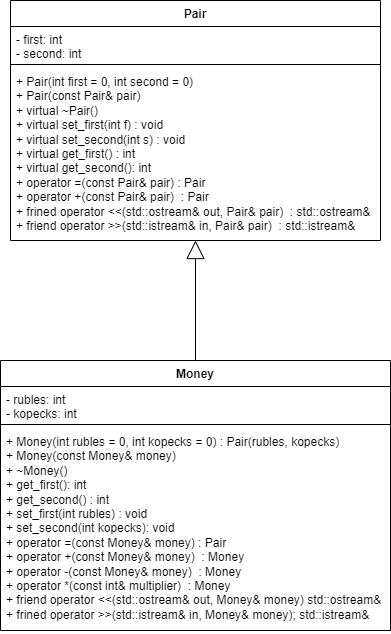

The diagram above was exported from draw.io. Its source (the exported page's mxGraphModel, read from the mxfile embedded in the PNG):
<mxGraphModel dx="2074" dy="1116" grid="1" gridSize="10" guides="1" tooltips="1" connect="1" arrows="1" fold="1" page="1" pageScale="1" pageWidth="827" pageHeight="1169" math="0" shadow="0">
  <root>
    <mxCell id="WIyWlLk6GJQsqaUBKTNV-0" />
    <mxCell id="WIyWlLk6GJQsqaUBKTNV-1" parent="WIyWlLk6GJQsqaUBKTNV-0" />
    <mxCell id="rQ6b5085ytohcqfOHneD-0" value="Pair" style="swimlane;fontStyle=1;align=center;verticalAlign=top;childLayout=stackLayout;horizontal=1;startSize=26;horizontalStack=0;resizeParent=1;resizeParentMax=0;resizeLast=0;collapsible=1;marginBottom=0;whiteSpace=wrap;html=1;" vertex="1" parent="WIyWlLk6GJQsqaUBKTNV-1">
      <mxGeometry x="120" y="40" width="370" height="240" as="geometry" />
    </mxCell>
    <mxCell id="rQ6b5085ytohcqfOHneD-1" value="- first: int&lt;div&gt;- second: int&lt;/div&gt;&lt;div&gt;&lt;br&gt;&lt;/div&gt;" style="text;strokeColor=none;fillColor=none;align=left;verticalAlign=top;spacingLeft=4;spacingRight=4;overflow=hidden;rotatable=0;points=[[0,0.5],[1,0.5]];portConstraint=eastwest;whiteSpace=wrap;html=1;" vertex="1" parent="rQ6b5085ytohcqfOHneD-0">
      <mxGeometry y="26" width="370" height="34" as="geometry" />
    </mxCell>
    <mxCell id="rQ6b5085ytohcqfOHneD-2" value="" style="line;strokeWidth=1;fillColor=none;align=left;verticalAlign=middle;spacingTop=-1;spacingLeft=3;spacingRight=3;rotatable=0;labelPosition=right;points=[];portConstraint=eastwest;strokeColor=inherit;" vertex="1" parent="rQ6b5085ytohcqfOHneD-0">
      <mxGeometry y="60" width="370" height="8" as="geometry" />
    </mxCell>
    <mxCell id="rQ6b5085ytohcqfOHneD-3" value="+&amp;nbsp;Pair(int first = 0, int second = 0)&lt;div&gt;&lt;span style=&quot;background-color: initial;&quot;&gt;+&amp;nbsp;&lt;/span&gt;Pair(const Pair&amp;amp; pair)&lt;div&gt;&lt;span style=&quot;background-color: initial;&quot;&gt;+&lt;/span&gt;&lt;span style=&quot;background-color: initial;&quot;&gt;&amp;nbsp;&lt;/span&gt;&lt;span style=&quot;background-color: initial;&quot;&gt;virtual ~Pair()&lt;/span&gt;&lt;/div&gt;&lt;div&gt;&lt;span style=&quot;background-color: initial;&quot;&gt;+ virtual set_first(int f)&amp;nbsp;:&amp;nbsp;&lt;/span&gt;&lt;span style=&quot;background-color: initial;&quot;&gt;void&lt;/span&gt;&lt;span style=&quot;background-color: initial;&quot;&gt;&amp;nbsp;&lt;/span&gt;&lt;/div&gt;&lt;div&gt;+&amp;nbsp;virtual set_second(int s) :&amp;nbsp;&lt;span style=&quot;background-color: initial;&quot;&gt;void&lt;/span&gt;&lt;span style=&quot;background-color: initial;&quot;&gt;&amp;nbsp;&lt;/span&gt;&lt;/div&gt;&lt;div&gt;+&amp;nbsp;virtual get_first()&lt;span style=&quot;background-color: initial;&quot;&gt;&amp;nbsp;&lt;/span&gt;&lt;span style=&quot;background-color: initial;&quot;&gt;:&amp;nbsp;&lt;/span&gt;&lt;span style=&quot;background-color: initial;&quot;&gt;int&lt;/span&gt;&lt;span style=&quot;background-color: initial;&quot;&gt;&amp;nbsp;&lt;/span&gt;&lt;/div&gt;&lt;div&gt;+&amp;nbsp;&lt;span style=&quot;background-color: initial;&quot;&gt;virtual get_second():&amp;nbsp;&lt;/span&gt;&lt;span style=&quot;background-color: initial;&quot;&gt;int&lt;/span&gt;&lt;span style=&quot;background-color: initial;&quot;&gt;&amp;nbsp;&lt;/span&gt;&lt;/div&gt;&lt;div&gt;+&amp;nbsp;operator =(const Pair&amp;amp; pair)&lt;span style=&quot;background-color: initial;&quot;&gt;&amp;nbsp;&lt;/span&gt;&lt;span style=&quot;background-color: initial;&quot;&gt;:&amp;nbsp;&lt;/span&gt;&lt;span style=&quot;background-color: initial;&quot;&gt;Pair&lt;/span&gt;&lt;/div&gt;&lt;div&gt;+ operator +(const Pair&amp;amp; pair)&amp;nbsp;&lt;span style=&quot;background-color: initial;&quot;&gt;&amp;nbsp;&lt;/span&gt;&lt;span style=&quot;background-color: initial;&quot;&gt;:&amp;nbsp;&lt;/span&gt;&lt;span style=&quot;background-color: initial;&quot;&gt;Pair&lt;/span&gt;&lt;/div&gt;&lt;div&gt;+ frined&amp;nbsp;&lt;span style=&quot;background-color: initial;&quot;&gt;operator &amp;lt;&amp;lt;(std::ostream&amp;amp; out, Pair&amp;amp; pair)&amp;nbsp;&lt;/span&gt;&lt;span style=&quot;background-color: initial;&quot;&gt;&amp;nbsp;&lt;/span&gt;&lt;span style=&quot;background-color: initial;&quot;&gt;:&amp;nbsp;&lt;/span&gt;&lt;span style=&quot;background-color: initial;&quot;&gt;std::ostream&amp;amp;&lt;/span&gt;&lt;/div&gt;&lt;div&gt;&lt;div&gt;+ friend operator &amp;gt;&amp;gt;(std::istream&amp;amp; in, Pair&amp;amp; pair)&amp;nbsp;&lt;span style=&quot;background-color: initial;&quot;&gt;&amp;nbsp;&lt;/span&gt;&lt;span style=&quot;background-color: initial;&quot;&gt;:&amp;nbsp;&lt;/span&gt;&lt;span style=&quot;background-color: initial;&quot;&gt;std::istream&amp;amp;&lt;/span&gt;&lt;/div&gt;&lt;/div&gt;&lt;/div&gt;" style="text;strokeColor=none;fillColor=none;align=left;verticalAlign=top;spacingLeft=4;spacingRight=4;overflow=hidden;rotatable=0;points=[[0,0.5],[1,0.5]];portConstraint=eastwest;whiteSpace=wrap;html=1;" vertex="1" parent="rQ6b5085ytohcqfOHneD-0">
      <mxGeometry y="68" width="370" height="172" as="geometry" />
    </mxCell>
    <mxCell id="rQ6b5085ytohcqfOHneD-8" value="Money" style="swimlane;fontStyle=1;align=center;verticalAlign=top;childLayout=stackLayout;horizontal=1;startSize=26;horizontalStack=0;resizeParent=1;resizeParentMax=0;resizeLast=0;collapsible=1;marginBottom=0;whiteSpace=wrap;html=1;" vertex="1" parent="WIyWlLk6GJQsqaUBKTNV-1">
      <mxGeometry x="110" y="400" width="390" height="270" as="geometry" />
    </mxCell>
    <mxCell id="rQ6b5085ytohcqfOHneD-9" value="- rubles: int&lt;div&gt;- kopecks: int&lt;/div&gt;&lt;div&gt;&lt;br&gt;&lt;/div&gt;" style="text;strokeColor=none;fillColor=none;align=left;verticalAlign=top;spacingLeft=4;spacingRight=4;overflow=hidden;rotatable=0;points=[[0,0.5],[1,0.5]];portConstraint=eastwest;whiteSpace=wrap;html=1;" vertex="1" parent="rQ6b5085ytohcqfOHneD-8">
      <mxGeometry y="26" width="390" height="34" as="geometry" />
    </mxCell>
    <mxCell id="rQ6b5085ytohcqfOHneD-10" value="" style="line;strokeWidth=1;fillColor=none;align=left;verticalAlign=middle;spacingTop=-1;spacingLeft=3;spacingRight=3;rotatable=0;labelPosition=right;points=[];portConstraint=eastwest;strokeColor=inherit;" vertex="1" parent="rQ6b5085ytohcqfOHneD-8">
      <mxGeometry y="60" width="390" height="8" as="geometry" />
    </mxCell>
    <mxCell id="rQ6b5085ytohcqfOHneD-11" value="+&amp;nbsp;Money(int rubles = 0, int kopecks = 0) : Pair(rubles, kopecks)&lt;div&gt;&lt;span style=&quot;background-color: initial;&quot;&gt;+&amp;nbsp;&lt;/span&gt;Money(const Money&amp;amp; money)&lt;/div&gt;&lt;div&gt;&lt;span style=&quot;background-color: initial;&quot;&gt;+&lt;/span&gt;&lt;span style=&quot;background-color: initial;&quot;&gt;&amp;nbsp;&lt;/span&gt;~Money()&lt;/div&gt;&lt;div&gt;&lt;span style=&quot;background-color: initial;&quot;&gt;+ get_first():&amp;nbsp;&lt;/span&gt;int&amp;nbsp;&lt;div&gt;&lt;div&gt;+ get_second() :&amp;nbsp;&lt;span style=&quot;background-color: initial;&quot;&gt;int&lt;/span&gt;&lt;span style=&quot;background-color: initial;&quot;&gt;&amp;nbsp;&lt;/span&gt;&lt;/div&gt;&lt;div&gt;+ set_first(int rubles)&lt;span style=&quot;background-color: initial;&quot;&gt;&amp;nbsp;&lt;/span&gt;&lt;span style=&quot;background-color: initial;&quot;&gt;:&amp;nbsp;&lt;/span&gt;&lt;span style=&quot;background-color: initial;&quot;&gt;void&lt;/span&gt;&lt;span style=&quot;background-color: initial;&quot;&gt;&amp;nbsp;&lt;/span&gt;&lt;/div&gt;&lt;div&gt;+&amp;nbsp;&lt;span style=&quot;background-color: initial;&quot;&gt;set_second(int kopecks):&amp;nbsp;&lt;/span&gt;&lt;span style=&quot;background-color: initial;&quot;&gt;void&lt;/span&gt;&lt;span style=&quot;background-color: initial;&quot;&gt;&amp;nbsp;&lt;/span&gt;&lt;/div&gt;&lt;div&gt;+ operator =(const Money&amp;amp; money)&lt;span style=&quot;background-color: initial;&quot;&gt;&amp;nbsp;&lt;/span&gt;&lt;span style=&quot;background-color: initial;&quot;&gt;:&amp;nbsp;&lt;/span&gt;&lt;span style=&quot;background-color: initial;&quot;&gt;Pair&lt;/span&gt;&lt;span style=&quot;background-color: initial;&quot;&gt;&amp;nbsp;&lt;/span&gt;&lt;/div&gt;&lt;div&gt;+ operator +(const Money&amp;amp; money)&amp;nbsp;&lt;span style=&quot;background-color: initial;&quot;&gt;&amp;nbsp;&lt;/span&gt;&lt;span style=&quot;background-color: initial;&quot;&gt;:&amp;nbsp;&lt;/span&gt;&lt;span style=&quot;background-color: initial;&quot;&gt;Money&lt;/span&gt;&lt;span style=&quot;background-color: initial;&quot;&gt;&amp;nbsp;&lt;/span&gt;&lt;/div&gt;&lt;div&gt;+&amp;nbsp;&lt;span style=&quot;background-color: initial;&quot;&gt;operator -(const Money&amp;amp; money)&amp;nbsp;&lt;/span&gt;&lt;span style=&quot;background-color: initial;&quot;&gt;&amp;nbsp;&lt;/span&gt;&lt;span style=&quot;background-color: initial;&quot;&gt;:&amp;nbsp;&lt;/span&gt;&lt;span style=&quot;background-color: initial;&quot;&gt;Money&lt;/span&gt;&lt;span style=&quot;background-color: initial;&quot;&gt;&amp;nbsp;&lt;/span&gt;&lt;/div&gt;&lt;div&gt;&lt;div&gt;+ operator *(const int&amp;amp; multiplier)&amp;nbsp;&lt;span style=&quot;background-color: initial;&quot;&gt;&amp;nbsp;&lt;/span&gt;&lt;span style=&quot;background-color: initial;&quot;&gt;:&amp;nbsp;&lt;/span&gt;&lt;span style=&quot;background-color: initial;&quot;&gt;Money&lt;/span&gt;&lt;span style=&quot;background-color: initial;&quot;&gt;&amp;nbsp;&lt;/span&gt;&lt;/div&gt;&lt;/div&gt;&lt;/div&gt;&lt;/div&gt;&lt;div&gt;&lt;span style=&quot;background-color: initial;&quot;&gt;+ friend&lt;/span&gt;&lt;span style=&quot;background-color: initial;&quot;&gt;&amp;nbsp;operator &amp;lt;&amp;lt;(std::ostream&amp;amp; out, Money&amp;amp; money)&amp;nbsp;&lt;/span&gt;&lt;span style=&quot;background-color: initial;&quot;&gt;std::ostream&amp;amp;&lt;/span&gt;&lt;/div&gt;&lt;div&gt;&lt;span style=&quot;background-color: initial;&quot;&gt;+ frined&lt;/span&gt;&lt;span style=&quot;background-color: initial;&quot;&gt;&amp;nbsp;operator &amp;gt;&amp;gt;(std::istream&amp;amp; in, Money&amp;amp; money);&amp;nbsp;&lt;/span&gt;&lt;span style=&quot;background-color: initial;&quot;&gt;std::istream&amp;amp;&lt;/span&gt;&lt;/div&gt;" style="text;strokeColor=none;fillColor=none;align=left;verticalAlign=top;spacingLeft=4;spacingRight=4;overflow=hidden;rotatable=0;points=[[0,0.5],[1,0.5]];portConstraint=eastwest;whiteSpace=wrap;html=1;" vertex="1" parent="rQ6b5085ytohcqfOHneD-8">
      <mxGeometry y="68" width="390" height="202" as="geometry" />
    </mxCell>
    <mxCell id="rQ6b5085ytohcqfOHneD-13" value="" style="endArrow=block;endSize=16;endFill=0;html=1;rounded=0;exitX=0.5;exitY=0;exitDx=0;exitDy=0;" edge="1" parent="WIyWlLk6GJQsqaUBKTNV-1" source="rQ6b5085ytohcqfOHneD-8" target="rQ6b5085ytohcqfOHneD-3">
      <mxGeometry width="160" relative="1" as="geometry">
        <mxPoint x="160" y="480" as="sourcePoint" />
        <mxPoint x="290" y="320" as="targetPoint" />
      </mxGeometry>
    </mxCell>
  </root>
</mxGraphModel>